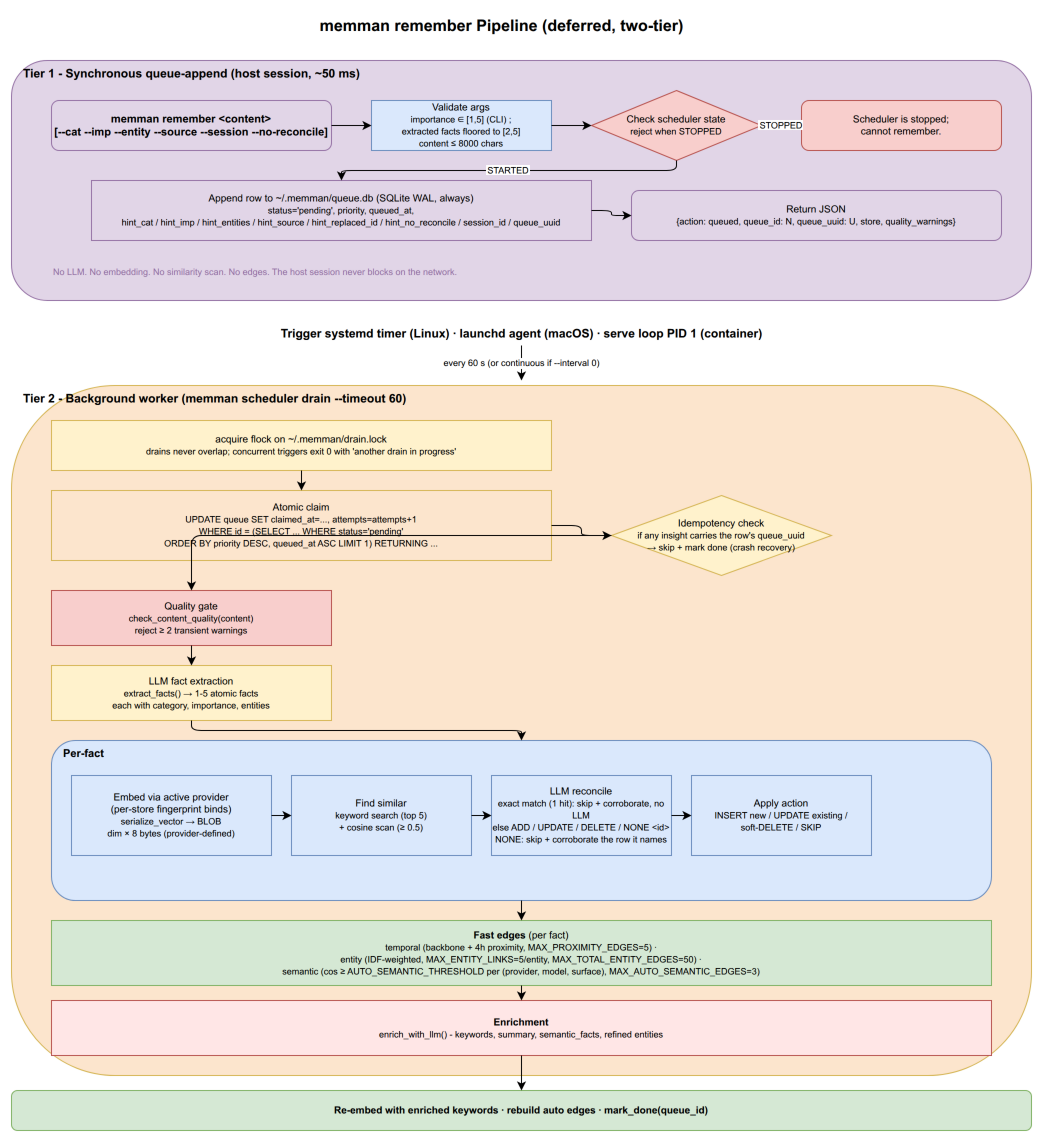

The diagram above was exported from draw.io. Its source (the exported page's mxGraphModel, read from the mxfile embedded in the PNG):
<mxGraphModel dx="1422" dy="1400" grid="1" gridSize="10" guides="1" tooltips="1" connect="1" arrows="1" fold="1" page="1" pageScale="1" pageWidth="1100" pageHeight="1500" math="0" shadow="0">
  <root>
    <mxCell id="0" />
    <mxCell id="1" parent="0" />
    <mxCell id="r_title" value="&lt;b&gt;memman remember Pipeline (deferred, two-tier)&lt;/b&gt;" style="text;html=1;align=center;verticalAlign=middle;fontSize=16;strokeColor=none;fillColor=none;" vertex="1" parent="1">
      <mxGeometry x="280" y="10" width="500" height="30" as="geometry" />
    </mxCell>
    <mxCell id="t1_box" value="&lt;b&gt;Tier 1 - Synchronous queue-append (host session, ~50 ms)&lt;/b&gt;" style="rounded=1;whiteSpace=wrap;html=1;fillColor=#e1d5e7;strokeColor=#9673a6;verticalAlign=top;fontSize=12;align=left;spacingLeft=10;" vertex="1" parent="1">
      <mxGeometry x="40" y="60" width="1020" height="240" as="geometry" />
    </mxCell>
    <mxCell id="r_start" value="memman remember &amp;lt;content&amp;gt;&lt;br&gt;[--cat --imp --entity --source --session --no-reconcile]" style="rounded=1;whiteSpace=wrap;html=1;fillColor=#e1d5e7;strokeColor=#9673a6;fontSize=11;fontStyle=1;" vertex="1" parent="1">
      <mxGeometry x="80" y="100" width="280" height="50" as="geometry" />
    </mxCell>
    <mxCell id="r_validate" value="Validate args&lt;br&gt;&lt;font style=&quot;font-size:9px&quot;&gt;importance ∈ [1,5] (CLI) ;&lt;br&gt;extracted facts floored to [2,5]&lt;br&gt;content ≤ 8000 chars&lt;/font&gt;" style="rounded=0;whiteSpace=wrap;html=1;fillColor=#dae8fc;strokeColor=#6c8ebf;fontSize=10;" vertex="1" parent="1">
      <mxGeometry x="400" y="100" width="180" height="50" as="geometry" />
    </mxCell>
    <mxCell id="r_check_state" value="Check scheduler state&lt;br&gt;&lt;font style=&quot;font-size:9px&quot;&gt;reject when STOPPED&lt;/font&gt;" style="rhombus;whiteSpace=wrap;html=1;fillColor=#f8cecc;strokeColor=#b85450;fontSize=10;" vertex="1" parent="1">
      <mxGeometry x="620" y="90" width="170" height="70" as="geometry" />
    </mxCell>
    <mxCell id="r_reject" value="Scheduler is stopped;&lt;br&gt;cannot remember." style="rounded=1;whiteSpace=wrap;html=1;fillColor=#f8cecc;strokeColor=#b85450;fontSize=10;" vertex="1" parent="1">
      <mxGeometry x="830" y="100" width="200" height="50" as="geometry" />
    </mxCell>
    <mxCell id="r_enqueue" value="Append row to ~/.memman/queue.db (SQLite WAL, always)&lt;br&gt;&lt;font style=&quot;font-size:9px&quot;&gt;status='pending', priority, queued_at,&lt;br&gt;hint_cat / hint_imp / hint_entities / hint_source / hint_replaced_id / hint_no_reconcile / session_id / queue_uuid&lt;/font&gt;" style="rounded=0;whiteSpace=wrap;html=1;fillColor=#e1d5e7;strokeColor=#9673a6;fontSize=10;" vertex="1" parent="1">
      <mxGeometry x="120" y="180" width="500" height="60" as="geometry" />
    </mxCell>
    <mxCell id="r_return" value="Return JSON&lt;br&gt;&lt;font style=&quot;font-size:9px&quot;&gt;{action: queued, queue_id: N, queue_uuid: U, store, quality_warnings}&lt;/font&gt;" style="rounded=1;whiteSpace=wrap;html=1;fillColor=#e1d5e7;strokeColor=#9673a6;fontSize=10;" vertex="1" parent="1">
      <mxGeometry x="660" y="190" width="370" height="50" as="geometry" />
    </mxCell>
    <mxCell id="r_t1_note" value="&lt;font style=&quot;font-size:9px;color:#9673a6&quot;&gt;No LLM. No embedding. No similarity scan. No edges. The host session never blocks on the network.&lt;/font&gt;" style="text;html=1;align=left;fontSize=9;fillColor=none;strokeColor=none;fontColor=#9673a6;" vertex="1" parent="1">
      <mxGeometry x="80" y="260" width="900" height="30" as="geometry" />
    </mxCell>
    <mxCell id="r_e1" style="edgeStyle=orthogonalEdgeStyle;rounded=1;" edge="1" parent="1" source="r_start" target="r_validate">
      <mxGeometry relative="1" as="geometry" />
    </mxCell>
    <mxCell id="r_e2" style="edgeStyle=orthogonalEdgeStyle;rounded=1;" edge="1" parent="1" source="r_validate" target="r_check_state">
      <mxGeometry relative="1" as="geometry" />
    </mxCell>
    <mxCell id="r_e3" value="STOPPED" style="edgeStyle=orthogonalEdgeStyle;rounded=1;fontSize=9;strokeColor=#b85450;" edge="1" parent="1" source="r_check_state" target="r_reject">
      <mxGeometry relative="1" as="geometry" />
    </mxCell>
    <mxCell id="r_e4" value="STARTED" style="edgeStyle=orthogonalEdgeStyle;rounded=1;fontSize=9;" edge="1" parent="1" source="r_check_state" target="r_enqueue">
      <mxGeometry relative="1" as="geometry" />
    </mxCell>
    <mxCell id="r_e5" style="edgeStyle=orthogonalEdgeStyle;rounded=1;" edge="1" parent="1" source="r_enqueue" target="r_return">
      <mxGeometry relative="1" as="geometry" />
    </mxCell>
    <mxCell id="r_trigger" value="&lt;b&gt;Trigger&lt;/b&gt;  systemd timer (Linux)  ·  launchd agent (macOS)  ·  serve loop PID 1 (container)" style="text;html=1;align=center;fontSize=12;fillColor=none;strokeColor=none;fontStyle=1;" vertex="1" parent="1">
      <mxGeometry x="40" y="320" width="1020" height="20" as="geometry" />
    </mxCell>
    <mxCell id="r_trigger_arrow" value="every 60 s (or continuous if --interval 0)" style="endArrow=classic;html=1;exitX=0.5;exitY=1;exitDx=0;exitDy=0;entryX=0.5;entryY=0;entryDx=0;entryDy=0;fontSize=9;" edge="1" parent="1">
      <mxGeometry relative="1" as="geometry">
        <mxPoint x="550" y="345" as="sourcePoint" />
        <mxPoint x="550" y="380" as="targetPoint" />
      </mxGeometry>
    </mxCell>
    <mxCell id="t2_box" value="&lt;b&gt;Tier 2 - Background worker (memman scheduler drain --timeout 60)&lt;/b&gt;" style="rounded=1;whiteSpace=wrap;html=1;fillColor=#fce5cd;strokeColor=#d6b656;verticalAlign=top;fontSize=12;align=left;spacingLeft=10;" vertex="1" parent="1">
      <mxGeometry x="40" y="385" width="1020" height="690" as="geometry" />
    </mxCell>
    <mxCell id="r_lock" value="acquire flock on ~/.memman/drain.lock&lt;br&gt;&lt;font style=&quot;font-size:9px&quot;&gt;drains never overlap; concurrent triggers exit 0 with 'another drain in progress'&lt;/font&gt;" style="rounded=0;whiteSpace=wrap;html=1;fillColor=#fff2cc;strokeColor=#d6b656;fontSize=10;" vertex="1" parent="1">
      <mxGeometry x="80" y="420" width="500" height="50" as="geometry" />
    </mxCell>
    <mxCell id="r_claim" value="Atomic claim&lt;br&gt;&lt;font style=&quot;font-size:9px&quot;&gt;UPDATE queue SET claimed_at=..., attempts=attempts+1&lt;br&gt;WHERE id = (SELECT ... WHERE status='pending'&lt;br&gt;ORDER BY priority DESC, queued_at ASC LIMIT 1) RETURNING ...&lt;/font&gt;" style="rounded=0;whiteSpace=wrap;html=1;fillColor=#fce5cd;strokeColor=#d6b656;fontSize=10;" vertex="1" parent="1">
      <mxGeometry x="80" y="490" width="500" height="70" as="geometry" />
    </mxCell>
    <mxCell id="r_idem" value="Idempotency check&lt;br&gt;&lt;font style=&quot;font-size:9px&quot;&gt;if any insight carries the row's queue_uuid&lt;br&gt;→ skip + mark done (crash recovery)&lt;/font&gt;" style="rhombus;whiteSpace=wrap;html=1;fillColor=#fff2cc;strokeColor=#d6b656;fontSize=10;" vertex="1" parent="1">
      <mxGeometry x="640" y="495" width="220" height="80" as="geometry" />
    </mxCell>
    <mxCell id="r_qg" value="Quality gate&lt;br&gt;&lt;font style=&quot;font-size:9px&quot;&gt;check_content_quality(content)&lt;br&gt;reject ≥ 2 transient warnings&lt;/font&gt;" style="rounded=0;whiteSpace=wrap;html=1;fillColor=#f8cecc;strokeColor=#b85450;fontSize=10;" vertex="1" parent="1">
      <mxGeometry x="80" y="590" width="280" height="55" as="geometry" />
    </mxCell>
    <mxCell id="r_extract" value="LLM fact extraction&lt;br&gt;&lt;font style=&quot;font-size:9px&quot;&gt;extract_facts() → 1-5 atomic facts&lt;br&gt;each with category, importance, entities&lt;/font&gt;" style="rounded=0;whiteSpace=wrap;html=1;fillColor=#fff2cc;strokeColor=#d6b656;fontSize=10;" vertex="1" parent="1">
      <mxGeometry x="80" y="665" width="280" height="55" as="geometry" />
    </mxCell>
    <mxCell id="r_perfact" value="&lt;b&gt;Per-fact&lt;/b&gt;" style="rounded=1;whiteSpace=wrap;html=1;fillColor=#dae8fc;strokeColor=#6c8ebf;verticalAlign=top;fontSize=11;align=left;spacingLeft=10;" vertex="1" parent="1">
      <mxGeometry x="80" y="740" width="940" height="160" as="geometry" />
    </mxCell>
    <mxCell id="r_embed" value="Embed via active provider&lt;br&gt;(per-store fingerprint binds)&lt;br&gt;&lt;font style=&quot;font-size:9px&quot;&gt;serialize_vector → BLOB&lt;br&gt;dim × 8 bytes (provider-defined)&lt;/font&gt;" style="rounded=0;whiteSpace=wrap;html=1;fillColor=#dae8fc;strokeColor=#6c8ebf;fontSize=10;" vertex="1" parent="1">
      <mxGeometry x="100" y="775" width="200" height="80" as="geometry" />
    </mxCell>
    <mxCell id="r_sim" value="Find similar&lt;br&gt;&lt;font style=&quot;font-size:9px&quot;&gt;keyword search (top 5)&lt;br&gt;+ cosine scan (≥ 0.5)&lt;/font&gt;" style="rounded=0;whiteSpace=wrap;html=1;fillColor=#dae8fc;strokeColor=#6c8ebf;fontSize=10;" vertex="1" parent="1">
      <mxGeometry x="320" y="775" width="180" height="80" as="geometry" />
    </mxCell>
    <mxCell id="r_recon" value="LLM reconcile&lt;br&gt;&lt;font style=&quot;font-size:9px&quot;&gt;exact match (1 hit): skip + corroborate, no LLM&lt;br&gt;else ADD / UPDATE / DELETE / NONE &amp;lt;id&amp;gt;&lt;br&gt;NONE: skip + corroborate the row it names&lt;/font&gt;" style="rounded=0;whiteSpace=wrap;html=1;fillColor=#dae8fc;strokeColor=#6c8ebf;fontSize=10;" vertex="1" parent="1">
      <mxGeometry x="520" y="775" width="180" height="80" as="geometry" />
    </mxCell>
    <mxCell id="r_apply" value="Apply action&lt;br&gt;&lt;font style=&quot;font-size:9px&quot;&gt;INSERT new / UPDATE existing /&lt;br&gt;soft-DELETE / SKIP&lt;/font&gt;" style="rounded=0;whiteSpace=wrap;html=1;fillColor=#dae8fc;strokeColor=#6c8ebf;fontSize=10;" vertex="1" parent="1">
      <mxGeometry x="720" y="775" width="180" height="80" as="geometry" />
    </mxCell>
    <mxCell id="r_e_pf1" style="edgeStyle=orthogonalEdgeStyle;rounded=1;" edge="1" parent="1" source="r_embed" target="r_sim">
      <mxGeometry relative="1" as="geometry" />
    </mxCell>
    <mxCell id="r_e_pf2" style="edgeStyle=orthogonalEdgeStyle;rounded=1;" edge="1" parent="1" source="r_sim" target="r_recon">
      <mxGeometry relative="1" as="geometry" />
    </mxCell>
    <mxCell id="r_e_pf3" style="edgeStyle=orthogonalEdgeStyle;rounded=1;" edge="1" parent="1" source="r_recon" target="r_apply">
      <mxGeometry relative="1" as="geometry" />
    </mxCell>
    <mxCell id="r_fast" value="&lt;b&gt;Fast edges&lt;/b&gt; (per fact)&lt;br&gt;&lt;font style=&quot;font-size:9px&quot;&gt;temporal (backbone + 4h proximity, MAX_PROXIMITY_EDGES=5) ·&lt;br&gt;entity (IDF-weighted, MAX_ENTITY_LINKS=5/entity, MAX_TOTAL_ENTITY_EDGES=50) ·&lt;br&gt;semantic (cos ≥ AUTO_SEMANTIC_THRESHOLD per (provider, model, surface), MAX_AUTO_SEMANTIC_EDGES=3)&lt;/font&gt;" style="rounded=0;whiteSpace=wrap;html=1;fillColor=#d5e8d4;strokeColor=#82b366;fontSize=10;" vertex="1" parent="1">
      <mxGeometry x="80" y="920" width="940" height="65" as="geometry" />
    </mxCell>
    <mxCell id="r_parallel" value="&lt;b&gt;Enrichment&lt;/b&gt;&lt;br&gt;&lt;font style=&quot;font-size:9px&quot;&gt;enrich_with_llm() - keywords, summary, semantic_facts, refined entities&lt;/font&gt;" style="rounded=0;whiteSpace=wrap;html=1;fillColor=#FFE6E6;strokeColor=#b85450;fontSize=10;" vertex="1" parent="1">
      <mxGeometry x="80" y="1000" width="940" height="55" as="geometry" />
    </mxCell>
    <mxCell id="r_done" value="Re-embed with enriched keywords  ·  rebuild auto edges  ·  mark_done(queue_id)" style="rounded=1;whiteSpace=wrap;html=1;fillColor=#d5e8d4;strokeColor=#82b366;fontSize=10;fontStyle=1;" vertex="1" parent="1">
      <mxGeometry x="40" y="1090" width="1020" height="40" as="geometry" />
    </mxCell>
    <mxCell id="r_e_lock_claim" style="edgeStyle=orthogonalEdgeStyle;rounded=1;" edge="1" parent="1" source="r_lock" target="r_claim">
      <mxGeometry relative="1" as="geometry" />
    </mxCell>
    <mxCell id="r_e_claim_idem" style="edgeStyle=orthogonalEdgeStyle;rounded=1;" edge="1" parent="1" source="r_claim" target="r_idem">
      <mxGeometry relative="1" as="geometry" />
    </mxCell>
    <mxCell id="r_e_idem_qg" style="edgeStyle=orthogonalEdgeStyle;rounded=1;" edge="1" parent="1" source="r_idem" target="r_qg">
      <mxGeometry relative="1" as="geometry" />
    </mxCell>
    <mxCell id="r_e_qg_ext" style="edgeStyle=orthogonalEdgeStyle;rounded=1;" edge="1" parent="1" source="r_qg" target="r_extract">
      <mxGeometry relative="1" as="geometry" />
    </mxCell>
    <mxCell id="r_e_ext_pf" style="edgeStyle=orthogonalEdgeStyle;rounded=1;" edge="1" parent="1" source="r_extract" target="r_perfact">
      <mxGeometry relative="1" as="geometry" />
    </mxCell>
    <mxCell id="r_e_pf_fast" style="edgeStyle=orthogonalEdgeStyle;rounded=1;" edge="1" parent="1" source="r_perfact" target="r_fast">
      <mxGeometry relative="1" as="geometry" />
    </mxCell>
    <mxCell id="r_e_fast_par" style="edgeStyle=orthogonalEdgeStyle;rounded=1;" edge="1" parent="1" source="r_fast" target="r_parallel">
      <mxGeometry relative="1" as="geometry" />
    </mxCell>
    <mxCell id="r_e_par_done" style="edgeStyle=orthogonalEdgeStyle;rounded=1;" edge="1" parent="1" source="r_parallel" target="r_done">
      <mxGeometry relative="1" as="geometry" />
    </mxCell>
  </root>
</mxGraphModel>